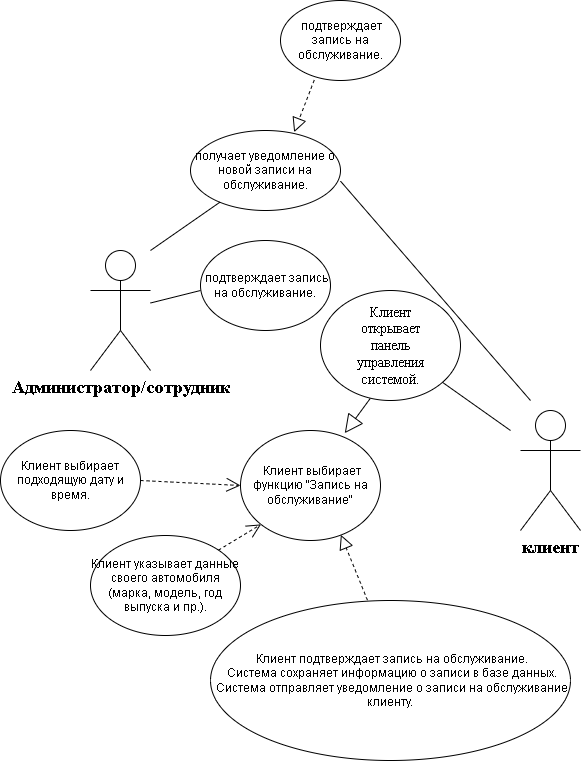

The diagram above was exported from draw.io. Its source (the exported page's mxGraphModel, read from the mxfile embedded in the PNG):
<mxGraphModel dx="1712" dy="1853" grid="1" gridSize="10" guides="1" tooltips="1" connect="1" arrows="1" fold="1" page="1" pageScale="1" pageWidth="827" pageHeight="1169" math="0" shadow="0">
  <root>
    <mxCell id="0" />
    <mxCell id="1" parent="0" />
    <mxCell id="dRmkcaKpYRMfRrz0zhQJ-12" value="&lt;font face=&quot;Times New Roman&quot; style=&quot;&quot;&gt;&lt;b style=&quot;&quot;&gt;&lt;font style=&quot;font-size: 18px;&quot;&gt;Администратор/сотрудник&lt;/font&gt;&lt;br&gt;&lt;/b&gt;&lt;/font&gt;" style="shape=umlActor;verticalLabelPosition=bottom;verticalAlign=top;html=1;outlineConnect=0;" vertex="1" parent="1">
      <mxGeometry x="250" y="200" width="60" height="120" as="geometry" />
    </mxCell>
    <mxCell id="dRmkcaKpYRMfRrz0zhQJ-20" value="&lt;font face=&quot;Times New Roman&quot; style=&quot;&quot;&gt;&lt;b style=&quot;&quot;&gt;&lt;span style=&quot;font-size: 18px;&quot;&gt;клиент&lt;/span&gt;&lt;br&gt;&lt;/b&gt;&lt;/font&gt;" style="shape=umlActor;verticalLabelPosition=bottom;verticalAlign=top;html=1;outlineConnect=0;" vertex="1" parent="1">
      <mxGeometry x="680" y="360" width="60" height="120" as="geometry" />
    </mxCell>
    <mxCell id="dRmkcaKpYRMfRrz0zhQJ-21" value="" style="ellipse;whiteSpace=wrap;html=1;" vertex="1" parent="1">
      <mxGeometry x="480" y="240" width="140" height="110" as="geometry" />
    </mxCell>
    <mxCell id="dRmkcaKpYRMfRrz0zhQJ-22" value="&lt;font face=&quot;Times New Roman&quot; style=&quot;font-size: 14px;&quot;&gt;Клиент открывает панель управления системой.&lt;/font&gt;" style="text;html=1;strokeColor=none;fillColor=none;align=center;verticalAlign=middle;whiteSpace=wrap;rounded=0;" vertex="1" parent="1">
      <mxGeometry x="520" y="280" width="60" height="30" as="geometry" />
    </mxCell>
    <mxCell id="dRmkcaKpYRMfRrz0zhQJ-26" value="&amp;nbsp;Клиент выбирает функцию &quot;Запись на обслуживание&quot;" style="ellipse;whiteSpace=wrap;html=1;" vertex="1" parent="1">
      <mxGeometry x="400" y="380" width="140" height="110" as="geometry" />
    </mxCell>
    <mxCell id="dRmkcaKpYRMfRrz0zhQJ-29" value="" style="endArrow=none;html=1;rounded=0;" edge="1" parent="1" source="dRmkcaKpYRMfRrz0zhQJ-21">
      <mxGeometry width="50" height="50" relative="1" as="geometry">
        <mxPoint x="616" y="331" as="sourcePoint" />
        <mxPoint x="670" y="380" as="targetPoint" />
      </mxGeometry>
    </mxCell>
    <mxCell id="dRmkcaKpYRMfRrz0zhQJ-30" value="Клиент выбирает подходящую дату и время." style="ellipse;whiteSpace=wrap;html=1;" vertex="1" parent="1">
      <mxGeometry x="160" y="380" width="140" height="100" as="geometry" />
    </mxCell>
    <mxCell id="dRmkcaKpYRMfRrz0zhQJ-33" value="Клиент указывает данные своего автомобиля (марка, модель, год выпуска и пр.)." style="ellipse;whiteSpace=wrap;html=1;" vertex="1" parent="1">
      <mxGeometry x="250" y="485" width="150" height="100" as="geometry" />
    </mxCell>
    <mxCell id="dRmkcaKpYRMfRrz0zhQJ-36" value="" style="endArrow=block;endSize=16;endFill=0;html=1;rounded=0;exitX=0.355;exitY=0.982;exitDx=0;exitDy=0;exitPerimeter=0;entryX=0.745;entryY=0.024;entryDx=0;entryDy=0;entryPerimeter=0;" edge="1" parent="1" source="dRmkcaKpYRMfRrz0zhQJ-21" target="dRmkcaKpYRMfRrz0zhQJ-26">
      <mxGeometry x="-0.0063" width="160" relative="1" as="geometry">
        <mxPoint x="430" y="360" as="sourcePoint" />
        <mxPoint x="590" y="360" as="targetPoint" />
        <mxPoint as="offset" />
      </mxGeometry>
    </mxCell>
    <mxCell id="dRmkcaKpYRMfRrz0zhQJ-39" value="&lt;div&gt;&amp;nbsp;Клиент подтверждает запись на обслуживание.&lt;/div&gt;&lt;div&gt;&amp;nbsp;Система сохраняет информацию о записи в базе данных.&lt;/div&gt;&lt;div&gt;&amp;nbsp;Система отправляет уведомление о записи на обслуживание клиенту.&lt;/div&gt;" style="ellipse;whiteSpace=wrap;html=1;" vertex="1" parent="1">
      <mxGeometry x="370" y="550" width="360" height="160" as="geometry" />
    </mxCell>
    <mxCell id="dRmkcaKpYRMfRrz0zhQJ-42" value="получает уведомление о новой записи на обслуживание." style="ellipse;whiteSpace=wrap;html=1;" vertex="1" parent="1">
      <mxGeometry x="350" y="80" width="150" height="80" as="geometry" />
    </mxCell>
    <mxCell id="dRmkcaKpYRMfRrz0zhQJ-43" value="" style="endArrow=none;html=1;rounded=0;" edge="1" parent="1" target="dRmkcaKpYRMfRrz0zhQJ-42">
      <mxGeometry width="50" height="50" relative="1" as="geometry">
        <mxPoint x="310" y="200" as="sourcePoint" />
        <mxPoint x="370" y="150" as="targetPoint" />
      </mxGeometry>
    </mxCell>
    <mxCell id="dRmkcaKpYRMfRrz0zhQJ-44" value="" style="endArrow=none;html=1;rounded=0;exitX=1;exitY=0.633;exitDx=0;exitDy=0;exitPerimeter=0;" edge="1" parent="1" source="dRmkcaKpYRMfRrz0zhQJ-42">
      <mxGeometry width="50" height="50" relative="1" as="geometry">
        <mxPoint x="520" y="170" as="sourcePoint" />
        <mxPoint x="690" y="350" as="targetPoint" />
      </mxGeometry>
    </mxCell>
    <mxCell id="dRmkcaKpYRMfRrz0zhQJ-45" value="&amp;nbsp;подтверждает запись на обслуживание." style="ellipse;whiteSpace=wrap;html=1;" vertex="1" parent="1">
      <mxGeometry x="360" y="190" width="130" height="90" as="geometry" />
    </mxCell>
    <mxCell id="dRmkcaKpYRMfRrz0zhQJ-46" value="" style="endArrow=none;html=1;rounded=0;" edge="1" parent="1" source="dRmkcaKpYRMfRrz0zhQJ-12">
      <mxGeometry width="50" height="50" relative="1" as="geometry">
        <mxPoint x="310" y="290" as="sourcePoint" />
        <mxPoint x="360" y="240" as="targetPoint" />
      </mxGeometry>
    </mxCell>
    <mxCell id="dRmkcaKpYRMfRrz0zhQJ-47" value="" style="endArrow=open;endSize=12;dashed=1;html=1;rounded=0;entryX=0;entryY=1;entryDx=0;entryDy=0;exitX=1;exitY=0;exitDx=0;exitDy=0;" edge="1" parent="1" source="dRmkcaKpYRMfRrz0zhQJ-33" target="dRmkcaKpYRMfRrz0zhQJ-26">
      <mxGeometry width="160" relative="1" as="geometry">
        <mxPoint x="346" y="490" as="sourcePoint" />
        <mxPoint x="610" y="400" as="targetPoint" />
      </mxGeometry>
    </mxCell>
    <mxCell id="dRmkcaKpYRMfRrz0zhQJ-48" value="" style="endArrow=open;endSize=12;dashed=1;html=1;rounded=0;entryX=0;entryY=0.5;entryDx=0;entryDy=0;exitX=1;exitY=0.5;exitDx=0;exitDy=0;" edge="1" parent="1" source="dRmkcaKpYRMfRrz0zhQJ-30" target="dRmkcaKpYRMfRrz0zhQJ-26">
      <mxGeometry width="160" relative="1" as="geometry">
        <mxPoint x="360" y="380" as="sourcePoint" />
        <mxPoint x="520" y="380" as="targetPoint" />
      </mxGeometry>
    </mxCell>
    <mxCell id="dRmkcaKpYRMfRrz0zhQJ-49" value="" style="endArrow=block;dashed=1;endFill=0;endSize=12;html=1;rounded=0;exitX=0.436;exitY=-0.002;exitDx=0;exitDy=0;exitPerimeter=0;entryX=0.717;entryY=0.948;entryDx=0;entryDy=0;entryPerimeter=0;" edge="1" parent="1" source="dRmkcaKpYRMfRrz0zhQJ-39" target="dRmkcaKpYRMfRrz0zhQJ-26">
      <mxGeometry width="160" relative="1" as="geometry">
        <mxPoint x="450" y="400" as="sourcePoint" />
        <mxPoint x="610" y="400" as="targetPoint" />
      </mxGeometry>
    </mxCell>
    <mxCell id="dRmkcaKpYRMfRrz0zhQJ-51" value="&amp;nbsp;подтверждает запись на обслуживание." style="ellipse;whiteSpace=wrap;html=1;" vertex="1" parent="1">
      <mxGeometry x="440" y="-50" width="120" height="80" as="geometry" />
    </mxCell>
    <mxCell id="dRmkcaKpYRMfRrz0zhQJ-52" value="" style="endArrow=block;dashed=1;endFill=0;endSize=12;html=1;rounded=0;entryX=0.691;entryY=0.021;entryDx=0;entryDy=0;entryPerimeter=0;exitX=0.281;exitY=0.996;exitDx=0;exitDy=0;exitPerimeter=0;" edge="1" parent="1" source="dRmkcaKpYRMfRrz0zhQJ-51" target="dRmkcaKpYRMfRrz0zhQJ-42">
      <mxGeometry width="160" relative="1" as="geometry">
        <mxPoint x="380" y="40" as="sourcePoint" />
        <mxPoint x="540" y="40" as="targetPoint" />
      </mxGeometry>
    </mxCell>
  </root>
</mxGraphModel>